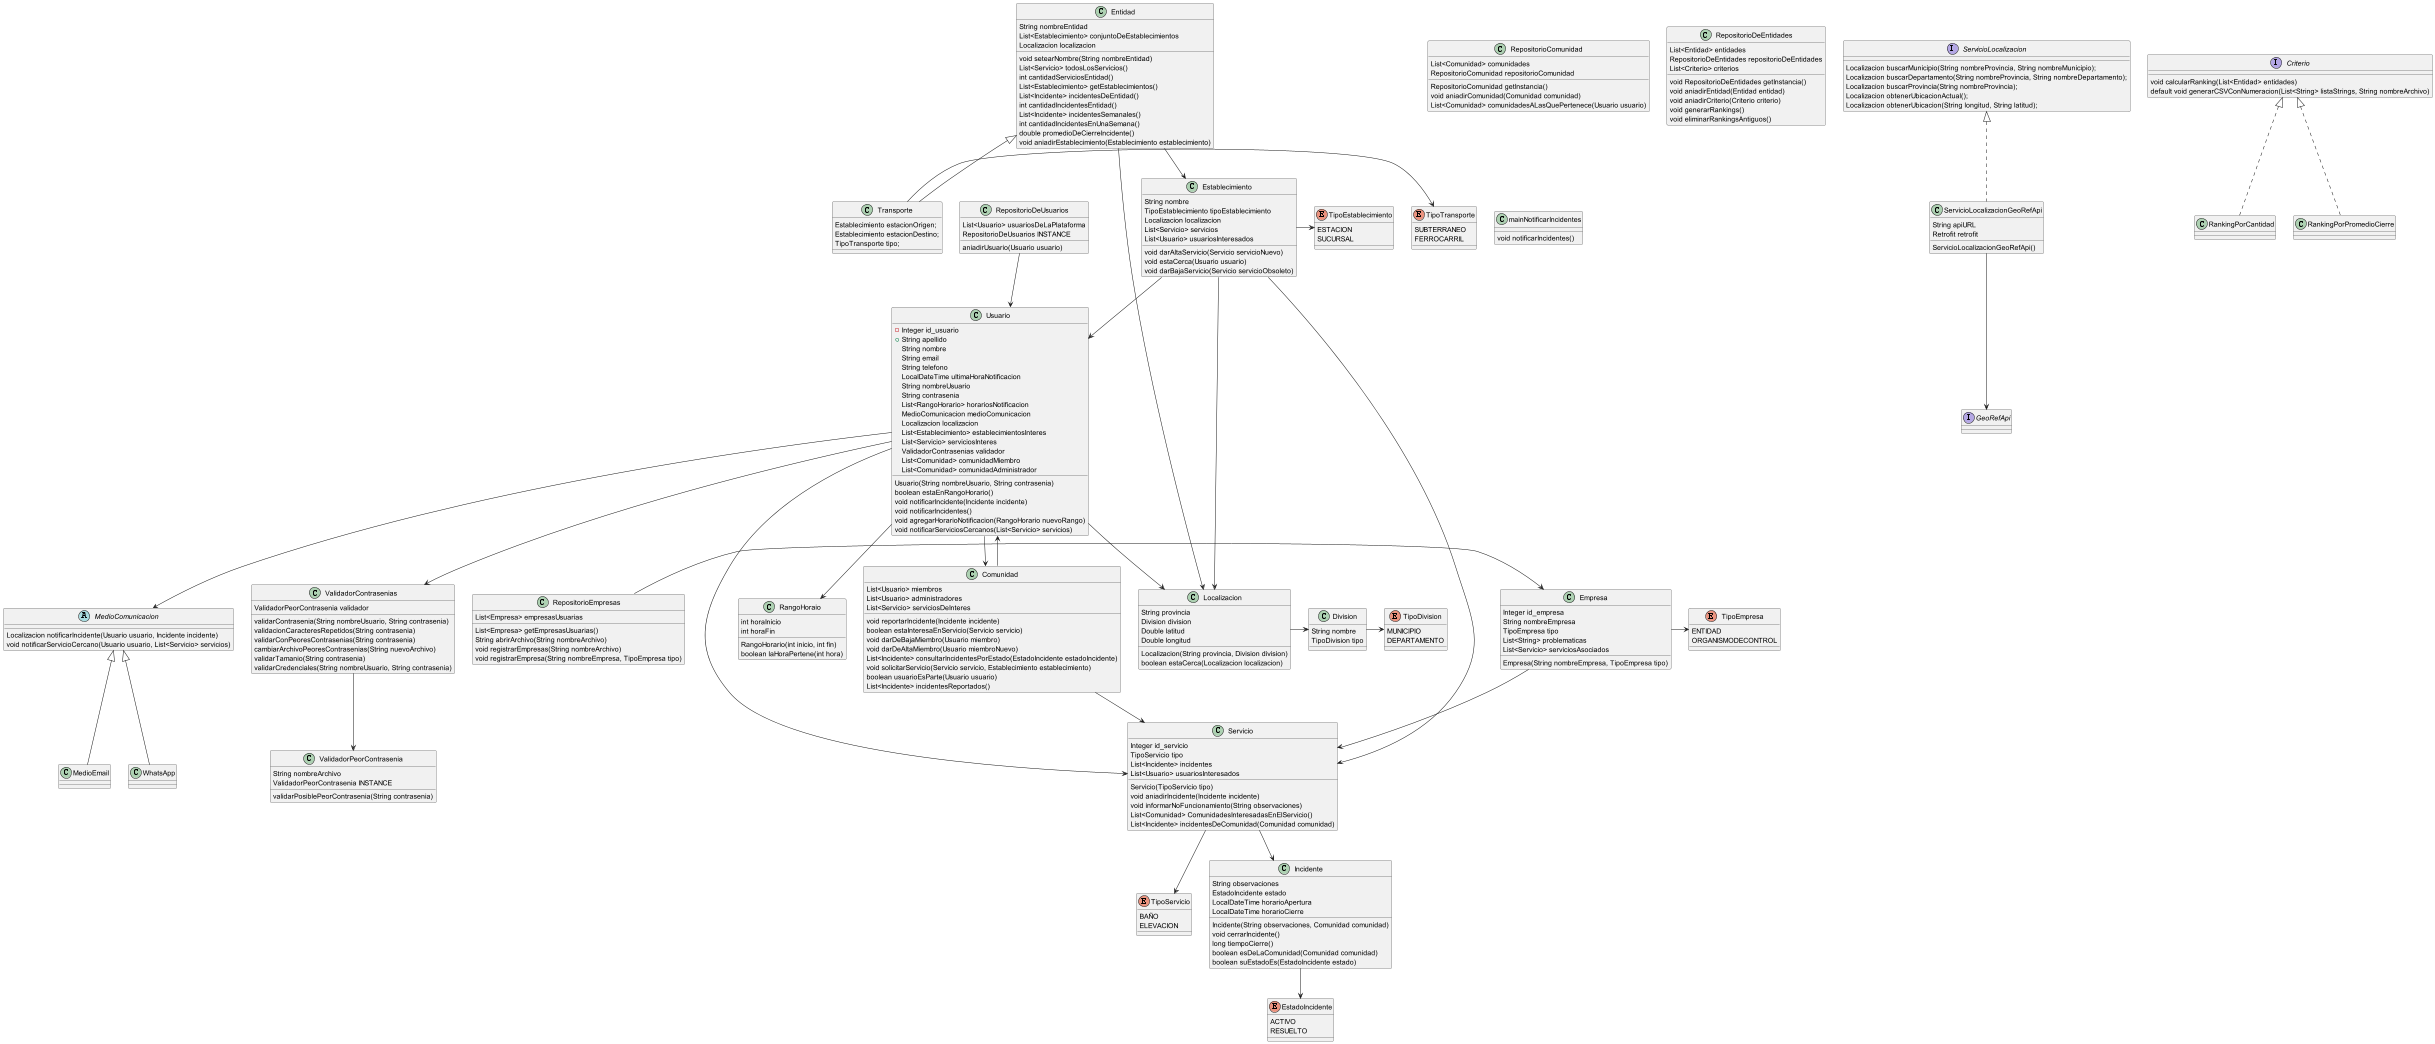

The diagram above was rendered by PlantUML. Its source (embedded in the PNG):
@startuml
'https://plantuml.com/class-diagram

Usuario --> ValidadorContrasenias
Usuario --> RangoHoraio
Usuario --> MedioComunicacion
Usuario --> Localizacion
Usuario --> Servicio
Usuario --> Comunidad
ValidadorContrasenias --> ValidadorPeorContrasenia


class Usuario {
    - Integer id_usuario
    + String apellido
    String nombre
    String email
    String telefono
    LocalDateTime ultimaHoraNotificacion
    String nombreUsuario
    String contrasenia
    List<RangoHorario> horariosNotificacion
    MedioComunicacion medioComunicacion
    Localizacion localizacion
    List<Establecimiento> establecimientosInteres
    List<Servicio> serviciosInteres
    ValidadorContrasenias validador
    List<Comunidad> comunidadMiembro
    List<Comunidad> comunidadAdministrador

    Usuario(String nombreUsuario, String contrasenia)
    boolean estaEnRangoHorario()
    void notificarIncidente(Incidente incidente)
    void notificarIncidentes()
    void agregarHorarioNotificacion(RangoHorario nuevoRango)
    void notificarServiciosCercanos(List<Servicio> servicios)
}

Empresa -> TipoEmpresa
Empresa --> Servicio

class Empresa {
    Integer id_empresa
    String nombreEmpresa
    TipoEmpresa tipo
    List<String> problematicas
    List<Servicio> serviciosAsociados

    Empresa(String nombreEmpresa, TipoEmpresa tipo)
}
class RangoHoraio{
    int horaInicio
    int horaFin

    RangoHorario(int inicio, int fin)
    boolean laHoraPertene(int hora)
}
enum TipoEmpresa {
    ENTIDAD
    ORGANISMODECONTROL
}

class ValidadorContrasenias {
    ValidadorPeorContrasenia validador

    validarContrasenia(String nombreUsuario, String contrasenia)
    validacionCaracteresRepetidos(String contrasenia)
    validarConPeoresContrasenias(String contrasenia)
    cambiarArchivoPeoresContrasenias(String nuevoArchivo)
    validarTamanio(String contrasenia)
    validarCredenciales(String nombreUsuario, String contrasenia)
}

class ValidadorPeorContrasenia {
    String nombreArchivo
    ValidadorPeorContrasenia INSTANCE

    validarPosiblePeorContrasenia(String contrasenia)
}




MedioComunicacion <|-- MedioEmail
MedioComunicacion <|-- WhatsApp

abstract class MedioComunicacion{
    Localizacion notificarIncidente(Usuario usuario, Incidente incidente)
    void notificarServicioCercano(Usuario usuario, List<Servicio> servicios)
}

class MedioEmail
class WhatsApp



ServicioLocalizacion <|.. ServicioLocalizacionGeoRefApi
ServicioLocalizacionGeoRefApi --> GeoRefApi

interface ServicioLocalizacion {
    Localizacion buscarMunicipio(String nombreProvincia, String nombreMunicipio);
    Localizacion buscarDepartamento(String nombreProvincia, String nombreDepartamento);
    Localizacion buscarProvincia(String nombreProvincia);
    Localizacion obtenerUbicacionActual();
    Localizacion obtenerUbicacion(String longitud, String latitud);
}
class ServicioLocalizacionGeoRefApi {
    String apiURL
    Retrofit retrofit

    ServicioLocalizacionGeoRefApi()
}
interface GeoRefApi

Servicio --> TipoServicio
Servicio --> Incidente
Incidente --> EstadoIncidente

class Servicio{
    Integer id_servicio
    TipoServicio tipo
    List<Incidente> incidentes
    List<Usuario> usuariosInteresados

    Servicio(TipoServicio tipo)
    void aniadirIncidente(Incidente incidente)
    void informarNoFuncionamiento(String observaciones)
    List<Comunidad> ComunidadesInteresadasEnElServicio()
    List<Incidente> incidentesDeComunidad(Comunidad comunidad)
}

class Incidente{
    String observaciones
    EstadoIncidente estado
    LocalDateTime horarioApertura
    LocalDateTime horarioCierre

    Incidente(String observaciones, Comunidad comunidad)
    void cerrarIncidente()
    long tiempoCierre()
    boolean esDeLaComunidad(Comunidad comunidad)
    boolean suEstadoEs(EstadoIncidente estado)
}

enum TipoServicio{
    BAÑO
    ELEVACION
}

enum EstadoIncidente {
    ACTIVO
    RESUELTO
}


RepositorioDeUsuarios --> Usuario
RepositorioEmpresas -> Empresa

class RepositorioComunidad {
    List<Comunidad> comunidades
    RepositorioComunidad repositorioComunidad

    RepositorioComunidad getInstancia()
    void aniadirComunidad(Comunidad comunidad)
    List<Comunidad> comunidadesALasQuePertenece(Usuario usuario)
}

class RepositorioDeEntidades{
    List<Entidad> entidades
    RepositorioDeEntidades repositorioDeEntidades
    List<Criterio> criterios

    void RepositorioDeEntidades getInstancia()
    void aniadirEntidad(Entidad entidad)
    void aniadirCriterio(Criterio criterio)
    void generarRankings()
    void eliminarRankingsAntiguos()
}

class RepositorioDeUsuarios{
    List<Usuario> usuariosDeLaPlataforma
    RepositorioDeUsuarios INSTANCE

    aniadirUsuario(Usuario usuario)
}

class RepositorioEmpresas{
    List<Empresa> empresasUsuarias

    List<Empresa> getEmpresasUsuarias()
    String abrirArchivo(String nombreArchivo)
    void registrarEmpresas(String nombreArchivo)
    void registrarEmpresa(String nombreEmpresa, TipoEmpresa tipo)
}


Criterio <|.. RankingPorCantidad
Criterio <|.. RankingPorPromedioCierre

interface Criterio{
    void calcularRanking(List<Entidad> entidades)
    default void generarCSVConNumeracion(List<String> listaStrings, String nombreArchivo)
}
class RankingPorCantidad
class RankingPorPromedioCierre

Localizacion -> Division
Division -> TipoDivision

class Localizacion {
    String provincia
    Division division
    Double latitud
    Double longitud

    Localizacion(String provincia, Division division)
    boolean estaCerca(Localizacion localizacion)
}
class Division {
    String nombre
    TipoDivision tipo
}
enum TipoDivision {
  MUNICIPIO
  DEPARTAMENTO
}


Establecimiento -> TipoEstablecimiento

class Establecimiento{
    String nombre
    TipoEstablecimiento tipoEstablecimiento
    Localizacion localizacion
    List<Servicio> servicios
    List<Usuario> usuariosInteresados

    void darAltaServicio(Servicio servicioNuevo)
    void estaCerca(Usuario usuario)
    void darBajaServicio(Servicio servicioObsoleto)
}
enum TipoEstablecimiento {
  ESTACION
  SUCURSAL
}

Transporte -> TipoTransporte
Entidad <|-- Transporte
Entidad --> Localizacion
Entidad --> Establecimiento


Establecimiento --> Servicio
Establecimiento --> Usuario
Establecimiento --> Localizacion

class Entidad {
    String nombreEntidad
    List<Establecimiento> conjuntoDeEstablecimientos
    Localizacion localizacion

    void setearNombre(String nombreEntidad)
    List<Servicio> todosLosServicios()
    int cantidadServiciosEntidad()
    List<Establecimiento> getEstablecimientos()
    List<Incidente> incidentesDeEntidad()
    int cantidadIncidentesEntidad()
    List<Incidente> incidentesSemanales()
    int cantidadIncidentesEnUnaSemana()
    double promedioDeCierreIncidente()
    void aniadirEstablecimiento(Establecimiento establecimiento)
}
class Transporte{
  Establecimiento estacionOrigen;
  Establecimiento estacionDestino;
  TipoTransporte tipo;

}
enum TipoTransporte{
  SUBTERRANEO
  FERROCARRIL
}


Comunidad --> Usuario
Comunidad --> Servicio


class Comunidad {
    List<Usuario> miembros
    List<Usuario> administradores
    List<Servicio> serviciosDeInteres

    void reportarIncidente(Incidente incidente)
    boolean estaInteresaEnServicio(Servicio servicio)
    void darDeBajaMiembro(Usuario miembro)
    void darDeAltaMiembro(Usuario miembroNuevo)
    List<Incidente> consultarIncidentesPorEstado(EstadoIncidente estadoIncidente)
    void solicitarServicio(Servicio servicio, Establecimiento establecimiento)
    boolean usuarioEsParte(Usuario usuario)
    List<Incidente> incidentesReportados()
}

class mainNotificarIncidentes {
    void notificarIncidentes()
}

@enduml